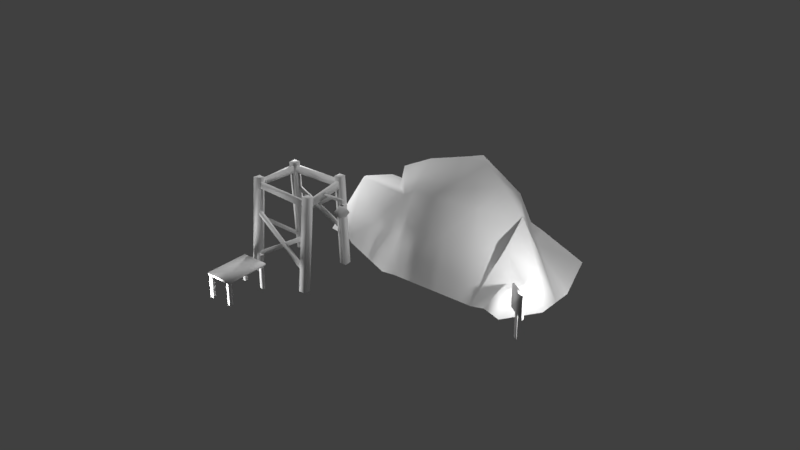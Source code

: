 # Source: rud.blend  (saved by Blender 2.79.0; exported with 4.5.12 LTS)
import bpy
from mathutils import Matrix  # noqa: F401  (used for matrix-valued properties, if any)

bpy.ops.wm.read_factory_settings(use_empty=True)
scene = bpy.context.scene
scene.name = 'Scene'

# ---- collections
col_collection_1 = bpy.data.collections.new('Collection 1'); scene.collection.children.link(col_collection_1)

# ---- materials (node trees are filled in below, after node groups)
mat_stone = bpy.data.materials.new('Stone')
mat_stone.alpha_threshold = 0.0
mat_stone.use_transparent_shadow = False
mat_stone.specular_color = (0.5, 0.5, 0.5)
mat_stone.roughness = 0.5

# ---- material node trees

# ---- world
world_world = bpy.data.worlds.new('World'); scene.world = world_world
world_world.color = (0.05088, 0.05088, 0.05088)
world_world.use_sun_shadow = False
world_world.sun_shadow_jitter_overblur = 0.0
world_world.cycles.sampling_method = 'MANUAL'

# ---- cameras
cam_camera_001 = bpy.data.cameras.new('Camera.001')
cam_camera_001.clip_end = 100.0
cam_camera_001.lens = 35.0
cam_camera_001.sensor_width = 32.0
cam_camera_001.sensor_height = 18.0
cam_camera_001.dof.focus_distance = 0.0
cam_camera_001.dof.aperture_fstop = 128.0
cam_camera_001.dof.aperture_blades = 6

# ---- lights
light_001 = bpy.data.lights.new('Точка.001', 'POINT')
light_001.transmission_factor = 0.0
light_001.energy = 100.0
light_001.shadow_buffer_clip_start = 0.5
light_001.shadow_soft_size = 0.1
light_001.shadow_maximum_resolution = 0.006
light_001.use_absolute_resolution = True
light_x = bpy.data.lights.new('Точка', 'POINT')
light_x.transmission_factor = 0.0
light_x.energy = 100.0
light_x.shadow_buffer_clip_start = 0.5
light_x.shadow_soft_size = 0.1
light_x.shadow_maximum_resolution = 0.006
light_x.use_absolute_resolution = True
light_x_1 = bpy.data.lights.new('Солнце', 'SUN')
light_x_1.transmission_factor = 0.0
light_x_1.angle = 0.1993
light_x_1.energy = 1.0
light_x_1.shadow_buffer_clip_start = 0.5
light_x_1.shadow_soft_size = 0.1
light_x_1.shadow_cascade_max_distance = 1000.0
light_lamp_001 = bpy.data.lights.new('Lamp.001', 'POINT')
light_lamp_001.transmission_factor = 0.0
light_lamp_001.cutoff_distance = 30.0
light_lamp_001.energy = 100.0
light_lamp_001.shadow_buffer_clip_start = 1.001
light_lamp_001.shadow_soft_size = 0.1
light_lamp_001.shadow_maximum_resolution = 0.006
light_lamp_001.use_absolute_resolution = True

# ---- meshes
me_001 = bpy.data.meshes.new('Плоскость.001')
me_001.from_pydata([(-14.48, -1.0, -0.2973), (-12.48, -1.0, -0.2973), (-14.48, 1.0, -0.2973), (-12.48, 1.0, -0.2973), (-20.16, 0.4487, -0.3069), (-8.495, 0.4487, -0.3069), (-20.16, 1.762, -0.3069), (-8.495, 1.762, -0.3069), (-19.74, 0.4487, -0.2695), (-8.073, 0.4487, -0.2695), (-19.74, 1.762, -0.2695), (-8.073, 1.762, -0.2695), (-14.65, -1.0, -0.2813), (-12.65, -1.0, -0.2813), (-14.65, 1.0, -0.2813), (-12.65, 1.0, -0.2813), (65.59, 0.05331, -5.018), (65.59, 0.1821, -5.018), (78.14, 0.05331, -4.249), (78.14, 0.1821, -4.249), (53.72, 0.05331, -4.721), (53.72, 0.1821, -4.721), (66.27, 0.05331, -3.952), (66.27, 0.1821, -3.952), (65.58, -1.288, -5.001), (65.58, 0.1594, -5.001), (66.48, -1.288, -4.946), (66.48, 0.1594, -4.946), (64.17, -1.288, -4.966), (64.17, 0.1594, -4.966), (65.08, -1.288, -4.911), (65.08, 0.1594, -4.911), (55.61, -1.288, -4.751), (55.61, 0.1594, -4.751), (56.51, -1.288, -4.696), (56.51, 0.1594, -4.696), (54.2, -1.288, -4.716), (54.2, 0.1594, -4.716), (55.1, -1.288, -4.661), (55.1, 0.1594, -4.661), (76.61, -1.288, -4.325), (76.61, 0.1594, -4.325), (77.51, -1.288, -4.269), (77.51, 0.1594, -4.269), (75.21, -1.288, -4.289), (75.21, 0.1594, -4.289), (76.11, -1.288, -4.234), (76.11, 0.1594, -4.234), (66.7, -1.288, -4.076), (66.7, 0.1594, -4.076), (67.6, -1.288, -4.021), (67.6, 0.1594, -4.021), (65.29, -1.288, -4.041), (65.29, 0.1594, -4.041), (66.2, -1.288, -3.986), (66.2, 0.1594, -3.986), (54.63, 2.956, -2.671), (51.18, 3.249, -2.655), (54.92, 3.248, -2.746), (53.56, 2.956, -2.64), (53.97, 2.956, -2.533), (56.46, 2.956, -2.618), (59.0, 3.179, -2.612), (52.95, 3.235, -2.473), (57.01, 3.147, -2.467), (55.62, 2.956, -2.531), (53.47, 3.589, -2.626), (54.65, 3.589, -2.651), (56.96, 3.589, -2.591), (53.94, 3.589, -2.539), (56.29, 3.589, -2.532), (54.99, 3.575, -2.592), (55.25, 3.575, -2.599), (55.16, 3.575, -2.582), (54.99, 3.813, -2.592), (55.25, 3.813, -2.599), (55.16, 3.813, -2.582), (63.17, 3.788, -2.823), (63.17, 3.923, -2.823), (63.82, 3.788, -2.783), (63.82, 3.923, -2.783), (54.09, 3.788, -2.596), (54.09, 3.923, -2.596), (54.74, 3.788, -2.556), (54.74, 3.923, -2.556), (74.83, 1.164, -2.346), (94.57, 2.903, -2.982), (73.93, 1.166, -2.388), (93.67, 2.904, -3.024), (75.59, 0.9801, -2.371), (95.32, 2.719, -3.007), (74.69, 0.9813, -2.414), (94.42, 2.72, -3.05), (75.1, 3.317, -2.408), (96.01, 1.42, -2.951), (74.35, 3.324, -2.455), (95.26, 1.427, -2.998), (74.17, 3.141, -2.388), (95.08, 1.244, -2.931), (73.42, 3.147, -2.435), (94.33, 1.251, -2.978), (79.36, 2.648, -3.94), (52.51, 0.3297, -3.36), (80.01, 2.654, -3.89), (53.16, 0.3363, -3.311), (80.41, 2.457, -3.958), (53.56, 0.1387, -3.378), (81.06, 2.463, -3.908), (54.21, 0.1453, -3.329), (79.87, 0.07757, -4.017), (53.9, 2.228, -3.311), (80.69, 0.07879, -3.972), (54.72, 2.229, -3.266), (79.01, -0.1196, -3.993), (53.04, 2.031, -3.287), (79.82, -0.1184, -3.947), (53.86, 2.032, -3.242), (82.12, 4.148, -3.849), (94.18, 4.15, -3.076), (82.52, 4.148, -3.926), (96.73, 4.15, -3.062), (82.12, 3.864, -3.849), (94.18, 3.746, -3.076), (82.52, 3.832, -3.926), (96.73, 3.746, -3.062), (54.8, 4.025, -3.218), (72.88, 4.077, -2.397), (56.57, 4.025, -3.208), (73.14, 4.077, -2.491), (54.8, 3.622, -3.218), (72.88, 3.674, -2.397), (56.57, 3.622, -3.208), (73.28, 3.674, -2.479), (74.97, -1.027, -2.455), (73.73, 4.308, -2.531), (76.9, -1.007, -2.337), (75.65, 4.327, -2.413), (71.95, -1.027, -2.379), (70.7, 4.308, -2.456), (73.88, -1.007, -2.261), (72.63, 4.327, -2.337), (53.83, -0.9977, -3.451), (56.27, 4.318, -3.301), (55.75, -1.036, -3.333), (58.2, 4.28, -3.183), (50.81, -0.9977, -3.375), (53.25, 4.318, -3.225), (52.73, -1.036, -3.257), (55.18, 4.28, -3.107), (80.45, -0.9227, -4.096), (82.64, 4.398, -3.962), (82.38, -0.9571, -3.978), (84.56, 4.364, -3.844), (77.43, -0.9227, -4.02), (79.61, 4.398, -3.886), (79.36, -0.9571, -3.902), (81.54, 4.364, -3.768), (97.34, -1.015, -3.094), (95.89, 4.317, -3.183), (99.27, -0.9916, -2.976), (97.81, 4.34, -3.065), (94.32, -1.015, -3.018), (92.86, 4.317, -3.107), (96.25, -0.9916, -2.9), (94.79, 4.34, -2.989), (81.87, 2.037, -3.94), (82.53, 2.208, -3.903), (97.28, -0.2622, -3.083), (97.95, -0.09158, -3.046), (80.82, 2.037, -3.911), (81.49, 2.208, -3.874), (96.24, -0.2622, -3.054), (96.9, -0.09158, -3.017), (79.27, 3.813, -0.01528), (86.75, 2.562, -1.094), (84.49, 3.813, -1.037), (87.58, 2.562, -0.904), (88.15, 1.516, -0.7701), (84.89, 1.72, 0.15), (63.8, 1.338, 0.6913), (48.21, 3.224, 0.7632), (49.45, 1.141, 1.064), (35.74, 0.9377, 0.8486), (8.963, -1.039, 0.8837), (28.84, 3.041, 0.4896), (12.6, 0.8861, 0.5503), (19.22, 1.889, 0.01624), (29.11, 3.813, -0.4081), (21.53, -1.327, -0.5744), (57.76, 3.69, -1.195), (58.39, -1.233, -1.565), (7.458, 0.3393, -0.277), (2.944, -1.038, -0.3291), (36.53, -0.8271, 1.922), (74.65, -0.8689, 0.9229), (64.03, -1.256, -1.744), (114.2, -0.8748, -0.05991), (96.97, -1.256, -1.993), (100.6, -1.038, -2.027), (114.6, -1.038, -1.266), (122.0, -1.038, -1.136), (107.6, 0.5269, -1.061), (109.0, 1.516, -0.8112), (100.6, 1.516, -0.863), (100.1, 2.562, -1.096), (96.59, 1.516, -0.7617), (95.76, 2.562, -0.9881), (102.6, 2.562, -1.603), (101.5, 2.562, -1.667), (117.7, -1.038, -1.891), (112.1, -1.038, -2.231), (86.99, 0.368, -1.641), (71.0, 0.368, -1.314), (74.78, 2.562, -1.167), (104.0, 1.516, -0.1224), (80.98, 1.516, 0.4555), (55.5, 1.105, 1.085), (46.2, 0.9377, 1.22), (14.13, -1.038, 1.197), (2.639, -1.038, 0.5046), (3.487, 0.3393, 0.3786), (9.452, 0.3393, 0.2291), (12.12, 0.3393, -0.0604), (71.56, 4.727, -0.6771), (35.57, 4.646, -0.3679), (31.68, 4.646, 0.1671), (47.07, 4.646, 0.337), (65.04, 4.646, -0.1076), (52.31, 5.607, -0.4044), (40.66, 5.76, -0.05787), (47.65, 5.778, -0.01487), (11.82, -0.8902, -0.4753), (18.32, 1.115, 0.7013)], [], [(2, 1, 0), (6, 5, 4), (9, 10, 8), (13, 14, 12), (8, 6, 4), (10, 7, 6), (12, 2, 0), (15, 1, 3), (11, 5, 7), (17, 18, 16), (19, 22, 18), (23, 20, 22), (21, 16, 20), (23, 17, 21), (25, 26, 24), (27, 30, 26), (31, 28, 30), (29, 24, 28), (33, 34, 32), (35, 38, 34), (39, 36, 38), (37, 32, 36), (41, 42, 40), (43, 46, 42), (47, 44, 46), (45, 40, 44), (49, 50, 48), (51, 54, 50), (55, 52, 54), (52, 49, 48), (58, 61, 56), (63, 59, 60), (63, 65, 64), (61, 64, 65), (59, 58, 56), (66, 63, 69), (58, 68, 62), (64, 68, 70), (70, 68, 67), (69, 64, 70), (66, 58, 57), (75, 71, 74), (76, 71, 73), (73, 75, 76), (80, 83, 79), (84, 81, 83), (82, 77, 81), (84, 78, 82), (85, 88, 87), (88, 91, 87), (89, 86, 85), (93, 96, 95), (95, 100, 99), (100, 97, 99), (98, 93, 97), (101, 104, 103), (103, 108, 107), (106, 101, 105), (109, 112, 111), (112, 115, 111), (113, 110, 109), (118, 119, 117), (120, 123, 119), (121, 118, 117), (126, 127, 125), (128, 131, 127), (130, 125, 129), (119, 127, 117), (127, 121, 117), (123, 125, 119), (118, 126, 120), (126, 124, 120), (132, 118, 122), (133, 136, 135), (136, 139, 135), (140, 137, 139), (137, 134, 133), (140, 134, 138), (142, 143, 141), (143, 148, 147), (147, 146, 145), (146, 141, 145), (148, 142, 146), (150, 151, 149), (151, 156, 155), (155, 154, 153), (154, 149, 153), (156, 150, 154), (157, 160, 159), (160, 163, 159), (164, 161, 163), (161, 158, 157), (164, 158, 162), (166, 167, 165), (171, 170, 169), (172, 166, 170), (175, 176, 174), (176, 178, 177), (173, 179, 178), (181, 179, 180), (182, 232, 183), (182, 180, 184), (185, 184, 186), (185, 232, 184), (188, 184, 187), (231, 191, 222), (202, 199, 201), (202, 201, 203), (204, 203, 201), (205, 204, 206), (207, 210, 208), (208, 198, 211), (222, 186, 188), (213, 211, 212), (207, 208, 204), (208, 174, 204), (206, 174, 176), (206, 177, 205), (214, 205, 177), (214, 203, 205), (196, 202, 214), (214, 194, 196), (215, 177, 178), (215, 178, 179), (181, 216, 179), (217, 181, 182), (218, 182, 183), (183, 220, 219), (185, 221, 220), (185, 186, 221), (197, 211, 198), (222, 188, 231), (190, 187, 189), (191, 221, 222), (220, 192, 219), (186, 222, 221), (193, 182, 218), (193, 216, 217), (175, 213, 189), (189, 212, 190), (189, 223, 175), (224, 189, 187), (187, 225, 224), (225, 180, 226), (227, 180, 173), (228, 227, 223), (189, 228, 223), (228, 189, 224), (229, 224, 225), (226, 229, 225), (226, 228, 230), (229, 230, 228), (212, 195, 190), (199, 207, 204), (199, 204, 201), (173, 223, 227), (216, 194, 215), (179, 216, 215), (2, 3, 1), (6, 7, 5), (9, 11, 10), (13, 15, 14), (8, 10, 6), (10, 11, 7), (12, 14, 2), (15, 13, 1), (11, 9, 5), (17, 19, 18), (19, 23, 22), (23, 21, 20), (21, 17, 16), (23, 19, 17), (25, 27, 26), (27, 31, 30), (31, 29, 28), (29, 25, 24), (33, 35, 34), (35, 39, 38), (39, 37, 36), (37, 33, 32), (41, 43, 42), (43, 47, 46), (47, 45, 44), (45, 41, 40), (49, 51, 50), (51, 55, 54), (55, 53, 52), (52, 53, 49), (58, 62, 61), (63, 57, 59), (63, 60, 65), (61, 62, 64), (59, 57, 58), (66, 57, 63), (58, 67, 68), (64, 62, 68), (66, 69, 67), (69, 70, 67), (69, 63, 64), (66, 67, 58), (75, 72, 71), (76, 74, 71), (73, 72, 75), (80, 84, 83), (84, 82, 81), (82, 78, 77), (84, 80, 78), (85, 86, 88), (88, 92, 91), (89, 90, 86), (93, 94, 96), (95, 96, 100), (100, 98, 97), (98, 94, 93), (101, 102, 104), (103, 104, 108), (106, 102, 101), (109, 110, 112), (112, 116, 115), (113, 114, 110), (118, 120, 119), (120, 124, 123), (121, 122, 118), (126, 128, 127), (128, 132, 131), (130, 126, 125), (119, 125, 127), (127, 131, 121), (123, 129, 125), (118, 128, 126), (126, 130, 124), (132, 128, 118), (133, 134, 136), (136, 140, 139), (140, 138, 137), (137, 138, 134), (140, 136, 134), (142, 144, 143), (143, 144, 148), (147, 148, 146), (146, 142, 141), (148, 144, 142), (150, 152, 151), (151, 152, 156), (155, 156, 154), (154, 150, 149), (156, 152, 150), (157, 158, 160), (160, 164, 163), (164, 162, 161), (161, 162, 158), (164, 160, 158), (166, 168, 167), (171, 172, 170), (172, 168, 166), (175, 173, 176), (176, 173, 178), (173, 180, 179), (182, 184, 232), (182, 181, 180), (185, 183, 232), (188, 186, 184), (231, 192, 191), (202, 200, 199), (205, 203, 204), (207, 209, 210), (208, 210, 198), (213, 208, 211), (208, 213, 174), (206, 204, 174), (206, 176, 177), (214, 202, 203), (196, 200, 202), (214, 215, 194), (215, 214, 177), (181, 217, 216), (183, 185, 220), (197, 195, 211), (190, 188, 187), (191, 220, 221), (220, 191, 192), (193, 217, 182), (193, 194, 216), (175, 174, 213), (189, 213, 212), (187, 184, 225), (225, 184, 180), (227, 226, 180), (229, 228, 224), (226, 230, 229), (226, 227, 228), (212, 211, 195), (199, 209, 207), (173, 175, 223)])
me_001.polygons.foreach_set('use_smooth', [True] * 294)
_uv = me_001.uv_layers.new(name='Плоскость_001-mesh-map-0')
_uv.uv.foreach_set('vector', [0.4712, 0.3152, 0.03577, 0.1316, 0.05047, 0.31, 0.002166, 0.9974, 0.2176, 0.7912, 0.001755, 0.7913, 0.4595, 0.01859, 0.02291, 0.3112, 0.02382, 0.01338, 0.1057, 0.02362, 0.214, 0.3065, 0.1057, 0.302, 0.136, 0.2693, 0.3532, 0.1993, 0.136, 0.1993, 0.1671, 0.2423, 0.2811, 0.1752, 0.1405, 0.1752, 0.1008, 0.2215, 0.3756, 0.1407, 0.1122, 0.1407, 0.3326, 0.1538, 0.1178, 0.2269, 0.3054, 0.2427, 0.2714, 0.1894, 0.1089, 0.2577, 0.3508, 0.2487, 0.03958, 0.2292, 0.4505, 0.1229, 0.03728, 0.1229, 0.4469, 0.2446, 0.04777, 0.1738, 0.4492, 0.1851, 0.4279, 0.318, 0.01975, 0.2312, 0.4279, 0.2426, 0.01864, 0.1093, 0.4942, 0.2455, 0.01858, 0.2319, 0.9942, 0.007515, 0.5281, 0.3242, 0.5221, 0.008944, 0.3836, 0.1492, 0.03965, 0.23, 0.03965, 0.1469, 0.03819, 0.1798, 0.4132, 0.2562, 0.04726, 0.2471, 0.45, 0.1911, 0.03571, 0.2402, 0.03571, 0.1707, 0.4441, 0.1921, 0.02079, 0.2428, 0.02078, 0.1807, 0.4228, 0.2335, 0.07654, 0.2871, 0.07428, 0.2131, 0.04175, 0.3088, 0.4424, 0.19, 0.4424, 0.3134, 0.03195, 0.311, 0.4008, 0.1962, 0.3963, 0.3088, 0.4475, 0.212, 0.03095, 0.3104, 0.02188, 0.1962, 0.4678, 0.174, 0.03319, 0.273, 0.03092, 0.1762, 0.03646, 0.2582, 0.4552, 0.1689, 0.4688, 0.265, 0.03971, 0.2606, 0.4834, 0.1639, 0.4857, 0.2538, 0.4499, 0.1648, 0.03791, 0.2541, 0.03338, 0.1761, 0.4682, 0.2236, 0.04035, 0.309, 0.03354, 0.244, 0.4354, 0.2464, 0.01666, 0.3176, 0.01213, 0.2396, 0.4522, 0.2345, 0.02665, 0.3062, 0.03572, 0.2367, 0.009325, 0.1734, 0.4621, 0.2559, 0.01613, 0.2446, 0.01394, 0.4247, 0.5521, 0.7495, 0.03856, 0.7427, 0.03926, 0.7474, 0.5534, 0.421, 0.5284, 0.7562, 0.02184, 0.7404, 0.5746, 0.4078, 0.5365, 0.7449, 0.03148, 0.3989, 0.5598, 0.7503, 0.02202, 0.7531, 0.06151, 0.7351, 0.5304, 0.4135, 0.5607, 0.7531, 0.5606, 0.7583, 0.03673, 0.3959, 0.5729, 0.4034, 0.02568, 0.7538, 0.5768, 0.4208, 0.5792, 0.738, 0.03279, 0.4146, 0.5618, 0.7406, 0.04505, 0.7286, 0.2992, 0.41, 0.5735, 0.4068, 0.5326, 0.7605, 0.04364, 0.7481, 0.5444, 0.4014, 0.5393, 0.7388, 0.03109, 0.4099, 0.5608, 0.7492, 0.05174, 0.7492, 0.0841, 0.0357, 0.3445, 0.321, 0.0841, 0.321, 0.04125, 0.03697, 0.2312, 0.3077, 0.04125, 0.3077, 0.09886, 0.3031, 0.3688, 0.1947, 0.3688, 0.3031, 0.3473, 0.2718, 0.04587, 0.2285, 0.336, 0.2262, 0.3682, 0.271, 0.02898, 0.2229, 0.3591, 0.2365, 0.02508, 0.2236, 0.3356, 0.2782, 0.03641, 0.2737, 0.06885, 0.2762, 0.2602, 0.2324, 0.06445, 0.2301, 0.04099, 0.1532, 0.4483, 0.2584, 0.04148, 0.2403, 0.4209, 0.1969, 0.05277, 0.2653, 0.05217, 0.1947, 0.04367, 0.1608, 0.4402, 0.2359, 0.05114, 0.2291, 0.03927, 0.161, 0.4508, 0.257, 0.0398, 0.2524, 0.03703, 0.163, 0.462, 0.252, 0.0398, 0.2497, 0.3975, 0.1123, 0.05428, 0.1742, 0.02735, 0.08278, 0.4155, 0.1743, 0.04945, 0.2768, 0.04083, 0.1901, 0.3833, 0.3176, 0.0224, 0.2429, 0.3736, 0.2372, 0.4285, 0.2744, 0.03859, 0.2227, 0.4278, 0.2084, 0.04542, 0.2944, 0.4385, 0.1742, 0.4432, 0.263, 0.4427, 0.3132, 0.0314, 0.2469, 0.4319, 0.2498, 0.04735, 0.3105, 0.4462, 0.2362, 0.4672, 0.3191, 0.422, 0.239, 0.03317, 0.3104, 0.4358, 0.3104, 0.3861, 0.2047, 0.0529, 0.3109, 0.04787, 0.2019, 0.4346, 0.152, 0.04858, 0.1951, 0.03724, 0.1452, 0.04509, 0.1841, 0.462, 0.3079, 0.04795, 0.2965, 0.4832, 0.2035, 0.0314, 0.3183, 0.02629, 0.2035, 0.4057, 0.1608, 0.03359, 0.2047, 0.03359, 0.1579, 0.4119, 0.2466, 0.03693, 0.3247, 0.0255, 0.2294, 0.4279, 0.2759, 0.02311, 0.2264, 0.4188, 0.2264, 0.02416, 0.3151, 0.4465, 0.2425, 0.4208, 0.3151, 0.4459, 0.2724, 0.02072, 0.2226, 0.4288, 0.2369, 0.4387, 0.3261, 0.05619, 0.2363, 0.4421, 0.2068, 0.01485, 0.3099, 0.4417, 0.2396, 0.4576, 0.3099, 0.02619, 0.1358, 0.3941, 0.2629, 0.4077, 0.1834, 0.04258, 0.2345, 0.4401, 0.3228, 0.03781, 0.3092, 0.01426, 0.1706, 0.4649, 0.2598, 0.01426, 0.2622, 0.4452, 0.197, 0.03314, 0.3081, 0.03433, 0.2038, 0.03202, 0.1775, 0.4478, 0.2789, 0.03642, 0.2675, 0.04832, 0.2188, 0.4541, 0.2844, 0.02734, 0.2709, 0.4372, 0.235, 0.0351, 0.2845, 0.03077, 0.2322, 0.451, 0.07591, 0.03846, 0.1249, 0.03762, 0.08162, 0.4574, 0.3233, 0.01523, 0.2367, 0.4588, 0.2281, 0.4858, 0.2035, 0.01757, 0.3095, 0.0222, 0.2093, 0.021, 0.1935, 0.4677, 0.318, 0.02306, 0.3193, 0.4032, 0.2319, 0.0398, 0.305, 0.04849, 0.2296, 0.4482, 0.1943, 0.02715, 0.2657, 0.03001, 0.1924, 0.03735, 0.191, 0.4155, 0.3168, 0.04592, 0.3175, 0.4106, 0.1903, 0.03644, 0.3085, 0.02016, 0.1846, 0.03245, 0.09978, 0.442, 0.2014, 0.03164, 0.1912, 0.04017, 0.2351, 0.451, 0.3276, 0.02523, 0.323, 0.4765, 0.1813, 0.02771, 0.2528, 0.02578, 0.1768, 0.475, 0.1709, 0.04374, 0.2544, 0.01973, 0.1641, 0.03155, 0.09973, 0.4667, 0.1893, 0.02962, 0.1825, 0.04529, 0.2429, 0.442, 0.3108, 0.03792, 0.3154, 0.03235, 0.2045, 0.4029, 0.1183, 0.02853, 0.1092, 0.411, 0.1768, 0.04264, 0.06337, 0.03201, 0.1768, 0.3538, 0.1097, 0.04116, 0.1632, 0.04537, 0.08705, 0.05649, 0.7325, 0.556, 0.4048, 0.5553, 0.744, 0.5285, 0.7473, 0.03956, 0.3927, 0.5885, 0.4045, 0.5418, 0.733, 0.02085, 0.3706, 0.5656, 0.4048, 0.02724, 0.3857, 0.5826, 0.7482, 0.02979, 0.7453, 0.5543, 0.3933, 0.02172, 0.7515, 0.02501, 0.4047, 0.02735, 0.4066, 0.5613, 0.7229, 0.05371, 0.7258, 0.02643, 0.7551, 0.598, 0.7637, 0.3045, 0.3709, 0.04079, 0.7461, 0.5778, 0.398, 0.5804, 0.7514, 0.5919, 0.7623, 0.05254, 0.3931, 0.5959, 0.39, 0.6093, 0.746, 0.03604, 0.3898, 0.5893, 0.3959, 0.05253, 0.4061, 0.5386, 0.7223, 0.04358, 0.7594, 0.5846, 0.464, 0.06641, 0.7466, 0.03151, 0.3897, 0.05323, 0.7303, 0.04347, 0.4102, 0.564, 0.7388, 0.03825, 0.3868, 0.5206, 0.7417, 0.05723, 0.7474, 0.03272, 0.4047, 0.5433, 0.7487, 0.03073, 0.7281, 0.03486, 0.3998, 0.5226, 0.7402, 0.03073, 0.7423, 0.02085, 0.7564, 0.08915, 0.3671, 0.5576, 0.7536, 0.0299, 0.3947, 0.5408, 0.7515, 0.03644, 0.7343, 0.06605, 0.7205, 0.4867, 0.7116, 0.1054, 0.4548, 0.5833, 0.7464, 0.032, 0.3764, 0.5466, 0.3821, 0.5259, 0.4047, 0.03942, 0.7414, 0.02601, 0.3938, 0.5258, 0.759, 0.01469, 0.4098, 0.5669, 0.4098, 0.5832, 0.3977, 0.05432, 0.723, 0.04506, 0.3806, 0.04907, 0.4267, 0.5109, 0.7456, 0.03762, 0.738, 0.5682, 0.4026, 0.04819, 0.7458, 0.03501, 0.3981, 0.572, 0.7523, 0.02787, 0.3979, 0.5576, 0.4007, 0.04072, 0.3933, 0.543, 0.7386, 0.04228, 0.7559, 0.1065, 0.3912, 0.5747, 0.7439, 0.03359, 0.741, 0.05394, 0.403, 0.5167, 0.7485, 0.5316, 0.4087, 0.5297, 0.3837, 0.5243, 0.7277, 0.02607, 0.7391, 0.02343, 0.3996, 0.5585, 0.7466, 0.04929, 0.7123, 0.5734, 0.4267, 0.04064, 0.7233, 0.0493, 0.4186, 0.5758, 0.5969, 0.0986, 0.7389, 0.06484, 0.4684, 0.05662, 0.3978, 0.5833, 0.5611, 0.04199, 0.7583, 0.5613, 0.7231, 0.0244, 0.4043, 0.5534, 0.4081, 0.0225, 0.3883, 0.5849, 0.7226, 0.03495, 0.7617, 0.6271, 0.7679, 0.8894, 0.4298, 0.8849, 0.7672, 0.5654, 0.7532, 0.04766, 0.3887, 0.5671, 0.4174, 0.07294, 0.3923, 0.5444, 0.748, 0.0359, 0.7442, 0.5913, 0.7539, 0.06589, 0.7543, 0.02713, 0.371, 0.5537, 0.372, 0.0529, 0.7368, 0.02501, 0.4006, 0.03073, 0.3833, 0.5655, 0.7534, 0.01674, 0.748, 0.5543, 0.4018, 0.04974, 0.7449, 0.03786, 0.3789, 0.03073, 0.3809, 0.5669, 0.7356, 0.0354, 0.7615, 0.04643, 0.742, 0.2167, 0.3988, 0.46, 0.742, 0.03488, 0.3809, 0.6028, 0.7527, 0.03215, 0.7527, 0.5732, 0.7359, 0.04654, 0.4076, 0.5655, 0.4101, 0.03428, 0.7564, 0.5926, 0.3897, 0.5063, 0.7399, 0.5397, 0.7237, 0.03136, 0.3906, 0.5481, 0.4001, 0.03073, 0.3887, 0.03649, 0.759, 0.5502, 0.7373, 0.07655, 0.7395, 0.04893, 0.4084, 0.577, 0.4084, 0.5999, 0.3969, 0.2847, 0.7508, 0.02501, 0.385, 0.6018, 0.392, 0.02768, 0.7615, 0.02787, 0.3968, 0.5685, 0.389, 0.04937, 0.7454, 0.03644, 0.3976, 0.03073, 0.405, 0.5517, 0.7458, 0.03694, 0.7531, 0.03722, 0.7365, 0.04243, 0.3785, 0.5486, 0.7337, 0.03035, 0.4019, 0.5335, 0.7542, 0.04929, 0.7402, 0.5878, 0.3839, 0.03485, 0.7545, 0.03644, 0.3982, 0.5895, 0.7355, 0.09524, 0.7241, 0.06028, 0.4113, 0.5527, 0.4108, 0.04613, 0.7566, 0.04959, 0.406, 0.05085, 0.742, 0.5263, 0.3952, 0.5511, 0.742, 0.04118, 0.3784, 0.04643, 0.7489, 0.5478, 0.7346, 0.4712, 0.3152, 0.4763, 0.1453, 0.03577, 0.1316, 0.002166, 0.9974, 0.2181, 0.9974, 0.2176, 0.7912, 0.4595, 0.01859, 0.461, 0.3146, 0.02291, 0.3112, 0.1057, 0.02362, 0.2163, 0.02588, 0.214, 0.3065, 0.136, 0.2693, 0.3532, 0.2693, 0.3532, 0.1993, 0.1671, 0.2423, 0.3077, 0.2423, 0.2811, 0.1752, 0.1008, 0.2215, 0.3642, 0.2215, 0.3756, 0.1407, 0.3326, 0.1538, 0.1064, 0.1697, 0.1178, 0.2269, 0.2714, 0.1894, 0.1202, 0.1554, 0.1089, 0.2577, 0.03958, 0.2292, 0.4528, 0.2224, 0.4505, 0.1229, 0.4469, 0.2446, 0.04095, 0.24, 0.04777, 0.1738, 0.4279, 0.318, 0.02653, 0.3066, 0.01975, 0.2312, 0.01864, 0.1093, 0.4784, 0.1161, 0.4942, 0.2455, 0.9942, 0.007515, 0.9916, 0.3242, 0.5281, 0.3242, 0.3836, 0.1492, 0.3723, 0.2278, 0.03965, 0.23, 0.03819, 0.1798, 0.4132, 0.1866, 0.4132, 0.2562, 0.45, 0.1911, 0.4568, 0.2515, 0.03571, 0.2402, 0.4441, 0.1921, 0.4441, 0.2428, 0.02079, 0.2428, 0.4228, 0.2335, 0.4182, 0.3007, 0.07654, 0.2871, 0.04175, 0.3088, 0.03948, 0.1946, 0.4424, 0.19, 0.03195, 0.311, 0.02741, 0.2007, 0.4008, 0.1962, 0.4475, 0.212, 0.4429, 0.3149, 0.03095, 0.3104, 0.4678, 0.174, 0.4633, 0.2662, 0.03319, 0.273, 0.03646, 0.2582, 0.03419, 0.1711, 0.4552, 0.1689, 0.03971, 0.2606, 0.03517, 0.1684, 0.4834, 0.1639, 0.4499, 0.1648, 0.4431, 0.2564, 0.03791, 0.2541, 0.4682, 0.2236, 0.4523, 0.3113, 0.04035, 0.309, 0.4354, 0.2464, 0.44, 0.3153, 0.01666, 0.3176, 0.4522, 0.2345, 0.45, 0.3017, 0.02665, 0.3062, 0.009325, 0.1734, 0.4508, 0.187, 0.4621, 0.2559, 0.01394, 0.4247, 0.5606, 0.4145, 0.5521, 0.7495, 0.03926, 0.7474, 0.03245, 0.4369, 0.5534, 0.421, 0.02184, 0.7404, 0.01853, 0.4367, 0.5746, 0.4078, 0.03148, 0.3989, 0.566, 0.3965, 0.5598, 0.7503, 0.06151, 0.7351, 0.02317, 0.4022, 0.5304, 0.4135, 0.5606, 0.7583, 0.04514, 0.7628, 0.03673, 0.3959, 0.02568, 0.7538, 0.02788, 0.4214, 0.5768, 0.4208, 0.03279, 0.4146, 0.5526, 0.4118, 0.5618, 0.7406, 0.03891, 0.7483, 0.05354, 0.4159, 0.5326, 0.7605, 0.05354, 0.4159, 0.2992, 0.41, 0.5326, 0.7605, 0.04364, 0.7481, 0.03864, 0.4037, 0.5444, 0.4014, 0.03109, 0.4099, 0.5564, 0.4234, 0.5608, 0.7492, 0.0841, 0.0357, 0.3445, 0.0357, 0.3445, 0.321, 0.04125, 0.03697, 0.2312, 0.03696, 0.2312, 0.3077, 0.09886, 0.3031, 0.09885, 0.1947, 0.3688, 0.1947, 0.3473, 0.2718, 0.03679, 0.274, 0.04587, 0.2285, 0.3682, 0.271, 0.02898, 0.271, 0.02898, 0.2229, 0.02508, 0.2236, 0.3242, 0.2259, 0.3356, 0.2782, 0.06885, 0.2762, 0.2691, 0.2626, 0.2602, 0.2324, 0.04099, 0.1532, 0.4591, 0.16, 0.4483, 0.2584, 0.4209, 0.1969, 0.4215, 0.2721, 0.05277, 0.2653, 0.04367, 0.1608, 0.4373, 0.1608, 0.4402, 0.2359, 0.03927, 0.161, 0.4412, 0.1633, 0.4508, 0.257, 0.03703, 0.163, 0.457, 0.163, 0.462, 0.252, 0.3975, 0.1123, 0.4063, 0.1992, 0.05428, 0.1742, 0.4155, 0.1743, 0.4241, 0.2768, 0.04945, 0.2768, 0.3833, 0.3176, 0.02072, 0.3004, 0.0224, 0.2429, 0.4285, 0.2744, 0.03073, 0.2686, 0.03859, 0.2227, 0.04542, 0.2944, 0.04929, 0.1885, 0.4385, 0.1742, 0.4427, 0.3132, 0.02501, 0.3161, 0.0314, 0.2469, 0.04735, 0.3105, 0.03786, 0.2362, 0.4462, 0.2362, 0.422, 0.239, 0.0193, 0.2219, 0.03317, 0.3104, 0.3861, 0.2047, 0.4169, 0.308, 0.0529, 0.3109, 0.4346, 0.152, 0.4187, 0.2041, 0.04858, 0.1951, 0.04509, 0.1841, 0.462, 0.1955, 0.462, 0.3079, 0.4832, 0.2035, 0.4797, 0.3154, 0.0314, 0.3183, 0.4057, 0.1608, 0.4, 0.2047, 0.03359, 0.2047, 0.4119, 0.2466, 0.4148, 0.3276, 0.03693, 0.3247, 0.4279, 0.2759, 0.02072, 0.2816, 0.02311, 0.2264, 0.02416, 0.3151, 0.02416, 0.2425, 0.4465, 0.2425, 0.4459, 0.2724, 0.02073, 0.2753, 0.02072, 0.2226, 0.4387, 0.3261, 0.05056, 0.3261, 0.05619, 0.2363, 0.01485, 0.3099, 0.02619, 0.2283, 0.4417, 0.2396, 0.02619, 0.1358, 0.02619, 0.2538, 0.3941, 0.2629, 0.04258, 0.2345, 0.4131, 0.2391, 0.4401, 0.3228, 0.01426, 0.1706, 0.4309, 0.1727, 0.4649, 0.2598, 0.4452, 0.197, 0.4531, 0.3194, 0.03314, 0.3081, 0.03202, 0.1775, 0.3958, 0.1933, 0.4478, 0.2789, 0.04832, 0.2188, 0.4502, 0.2368, 0.4541, 0.2844, 0.4372, 0.235, 0.4416, 0.2817, 0.0351, 0.2845, 0.451, 0.07591, 0.4461, 0.1277, 0.03846, 0.1249, 0.4574, 0.3233, 0.01661, 0.3205, 0.01523, 0.2367, 0.4858, 0.2035, 0.4869, 0.3123, 0.01757, 0.3095, 0.021, 0.1935, 0.4628, 0.1894, 0.4677, 0.318, 0.4032, 0.2319, 0.4172, 0.3118, 0.0398, 0.305, 0.4482, 0.1943, 0.4596, 0.2591, 0.02715, 0.2657, 0.03735, 0.191, 0.4213, 0.1846, 0.4155, 0.3168, 0.4106, 0.1903, 0.4498, 0.3056, 0.03644, 0.3085, 0.03245, 0.09978, 0.4514, 0.1214, 0.442, 0.2014, 0.04017, 0.2351, 0.4433, 0.2396, 0.451, 0.3276, 0.4765, 0.1813, 0.4784, 0.2483, 0.02771, 0.2528, 0.475, 0.1709, 0.4627, 0.2612, 0.04374, 0.2544, 0.03155, 0.09973, 0.4596, 0.1065, 0.4667, 0.1893, 0.04529, 0.2429, 0.463, 0.2359, 0.442, 0.3108, 0.03235, 0.2045, 0.4294, 0.2068, 0.4029, 0.1183, 0.411, 0.1768, 0.4171, 0.06337, 0.04264, 0.06337, 0.3538, 0.1097, 0.3632, 0.1722, 0.04116, 0.1632, 0.05649, 0.7325, 0.04501, 0.3905, 0.556, 0.4048, 0.5285, 0.7473, 0.0375, 0.7301, 0.03956, 0.3927, 0.5418, 0.733, 0.02216, 0.7326, 0.02085, 0.3706, 0.5543, 0.3933, 0.5376, 0.736, 0.02172, 0.7515, 0.02735, 0.4066, 0.5484, 0.4021, 0.5613, 0.7229, 0.04079, 0.7461, 0.05073, 0.4114, 0.5778, 0.398, 0.5919, 0.7623, 0.04119, 0.7563, 0.05254, 0.3931, 0.6093, 0.746, 0.0897, 0.7546, 0.03604, 0.3898, 0.05253, 0.4061, 0.5708, 0.4147, 0.5386, 0.7223, 0.03825, 0.3868, 0.5773, 0.4039, 0.5206, 0.7417, 0.03272, 0.4047, 0.5805, 0.4104, 0.5433, 0.7487, 0.03486, 0.3998, 0.5529, 0.4002, 0.5226, 0.7402, 0.0299, 0.3947, 0.525, 0.4032, 0.5408, 0.7515, 0.5833, 0.7464, 0.02929, 0.7436, 0.032, 0.3764, 0.5259, 0.4047, 0.5403, 0.75, 0.03942, 0.7414, 0.5258, 0.759, 0.05111, 0.7445, 0.01469, 0.4098, 0.04907, 0.4267, 0.5897, 0.4027, 0.5109, 0.7456, 0.5682, 0.4026, 0.5522, 0.7429, 0.04819, 0.7458, 0.572, 0.7523, 0.04633, 0.7466, 0.02787, 0.3979, 0.04072, 0.3933, 0.5864, 0.399, 0.543, 0.7386, 0.05394, 0.403, 0.04216, 0.7346, 0.5167, 0.7485, 0.5734, 0.4267, 0.5659, 0.7347, 0.04064, 0.7233, 0.5613, 0.7231, 0.0393, 0.7288, 0.0244, 0.4043, 0.6271, 0.7679, 0.6271, 0.4316, 0.8894, 0.4298, 0.5654, 0.7532, 0.03646, 0.7601, 0.04766, 0.3887, 0.07294, 0.3923, 0.5542, 0.4051, 0.5444, 0.748, 0.5537, 0.372, 0.5852, 0.7094, 0.0529, 0.7368, 0.03073, 0.3833, 0.5444, 0.3919, 0.5655, 0.7534, 0.5543, 0.4018, 0.5606, 0.7544, 0.04974, 0.7449, 0.03073, 0.3809, 0.5377, 0.3838, 0.5669, 0.7356, 0.5732, 0.7359, 0.04349, 0.7341, 0.04654, 0.4076, 0.03428, 0.7564, 0.06216, 0.3954, 0.5926, 0.3897, 0.5397, 0.7237, 0.03073, 0.7494, 0.03136, 0.3906, 0.6018, 0.392, 0.5783, 0.7558, 0.02768, 0.7615, 0.5685, 0.389, 0.5232, 0.7286, 0.04937, 0.7454, 0.03073, 0.405, 0.574, 0.4078, 0.5517, 0.7458, 0.03035, 0.4019, 0.5739, 0.4113, 0.5335, 0.7542, 0.5878, 0.3839, 0.5454, 0.7525, 0.03485, 0.7545, 0.5527, 0.4108, 0.5616, 0.728, 0.04613, 0.7566])
me_001.materials.append(mat_stone)
me_001.use_remesh_preserve_volume = False
me_001.use_remesh_preserve_attributes = False
me_001.use_mirror_vertex_groups = False
me_001.update()

# ---- objects
ob_001 = bpy.data.objects.new('Точка_001', light_001)
ob_x = bpy.data.objects.new('Точка', light_x)
ob_x_1 = bpy.data.objects.new('Солнце', light_x_1)
ob_001_1 = bpy.data.objects.new('Плоскость_001', me_001)
ob_lamp = bpy.data.objects.new('Lamp', light_lamp_001)
ob_camera = bpy.data.objects.new('Camera', cam_camera_001)

# ---- transforms, parenting, visibility, modifiers, constraints
ob_001.location = (-2.806, 1.252, 2.098)
ob_001.lineart.crease_threshold = 0.0
ob_x.location = (3.701, 0.3856, 0.9698)
ob_x.lineart.crease_threshold = 0.0
ob_x_1.location = (-4.905, -1.845, 4.777)
ob_x_1.lineart.crease_threshold = 0.0
ob_001_1.location = (2.833, 0.7069, 0.3642)
ob_001_1.rotation_euler = (1.571, -1.68e-08, 2.573)
ob_001_1.scale = (0.03921, 0.3484, 1.0)
ob_001_1.lineart.crease_threshold = 0.0
ob_lamp.location = (-2.096, -2.646, 0.2163)
ob_lamp.rotation_euler = (0.6503, 0.05522, 1.866)
ob_lamp.lineart.crease_threshold = 0.0
ob_camera.location = (7.481, -6.508, 5.344)
ob_camera.rotation_euler = (1.109, 4.011e-09, 0.8149)
ob_camera.lineart.crease_threshold = 0.0

# ---- collection membership
col_collection_1.objects.link(ob_001)
col_collection_1.objects.link(ob_x)
col_collection_1.objects.link(ob_x_1)
col_collection_1.objects.link(ob_001_1)
col_collection_1.objects.link(ob_lamp)
col_collection_1.objects.link(ob_camera)

# ---- scene / render settings (as saved in the file)
scene.frame_start = 1; scene.frame_end = 250; scene.frame_set(1)
scene.render.engine = 'BLENDER_EEVEE_NEXT'
scene.render.resolution_percentage = 50
scene.render.dither_intensity = 0.0
scene.cycles.use_denoising = False
scene.cycles.samples = 128
scene.cycles.sampling_pattern = 'TABULATED_SOBOL'
scene.cycles.use_adaptive_sampling = False
scene.cycles.use_light_tree = False
scene.cycles.blur_glossy = 0.0
scene.cycles.sample_clamp_indirect = 0.0
scene.view_settings.view_transform = 'Standard'
bpy.context.view_layer.update()

# ---- added for rendering (the .blend has no active camera): camera
cam_auto = bpy.data.cameras.new('AutoCamera')
cam_auto.lens = 50.0
cam_auto.sensor_width = 36.0
cam_auto.clip_end = 1000.0
ob_auto_camera = bpy.data.objects.new('AutoCamera', cam_auto)
scene.collection.objects.link(ob_auto_camera)
ob_auto_camera.location = (11.8574, -13.3715, 10.3724)
ob_auto_camera.rotation_euler = (1.09748, -7.21219e-08, 0.694738)
scene.camera = ob_auto_camera
bpy.context.view_layer.update()
